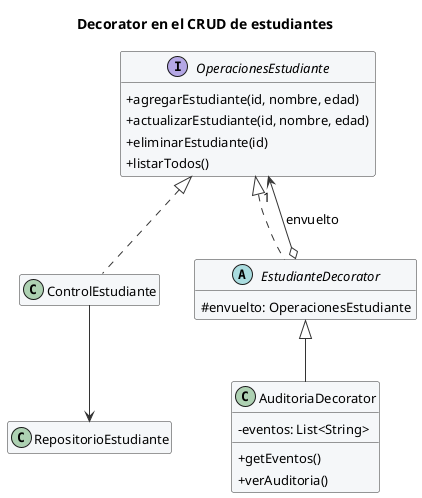

The diagram above was rendered by PlantUML. Its source (embedded in the PNG):
@startuml
skinparam backgroundColor white
skinparam shadowing false
skinparam classAttributeIconSize 0
skinparam defaultFontName SansSerif
skinparam defaultFontSize 13
skinparam classBackgroundColor #F5F7F9
skinparam classBorderColor #333333
skinparam ArrowColor #333333
hide empty members
title Decorator en el CRUD de estudiantes
interface OperacionesEstudiante {
 +agregarEstudiante(id, nombre, edad)
 +actualizarEstudiante(id, nombre, edad)
 +eliminarEstudiante(id)
 +listarTodos()
}
class ControlEstudiante
abstract class EstudianteDecorator {
 #envuelto: OperacionesEstudiante
}
class AuditoriaDecorator {
 -eventos: List<String>
 +getEventos()
 +verAuditoria()
}
class RepositorioEstudiante
OperacionesEstudiante <|.. ControlEstudiante
OperacionesEstudiante <|.. EstudianteDecorator
EstudianteDecorator <|-- AuditoriaDecorator
EstudianteDecorator o--> "1" OperacionesEstudiante : envuelto
ControlEstudiante --> RepositorioEstudiante
@enduml